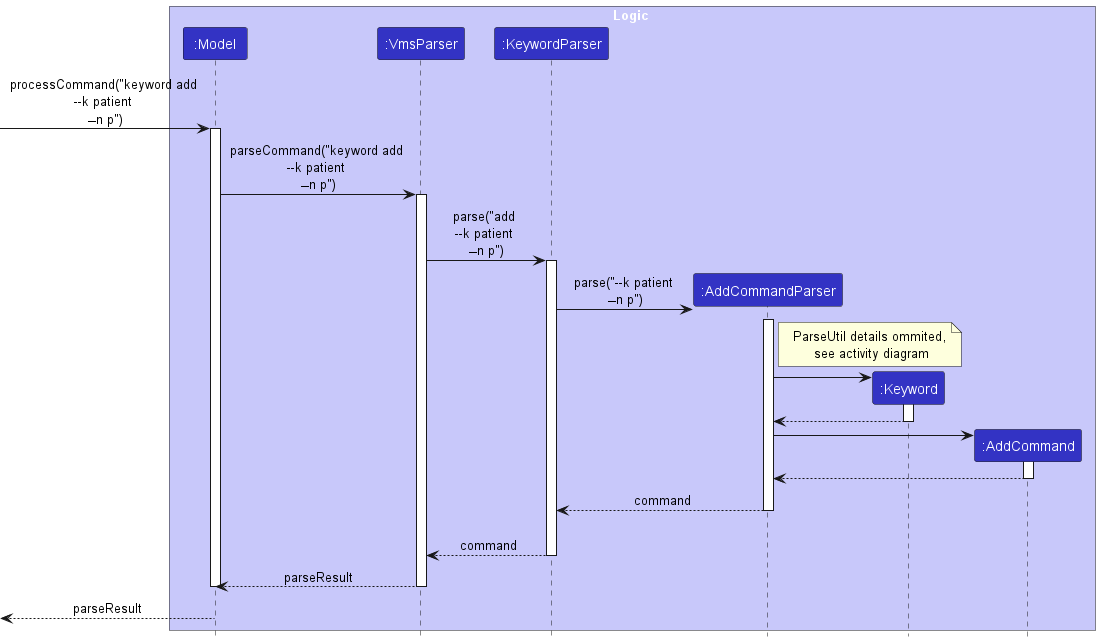

The diagram above was rendered by PlantUML. Its source (embedded in the PNG):
@startuml AddKeywordSequenceDiagram
!include ../style.puml

box Logic LOGIC_COLOR_T1
participant ":Model" as Model LOGIC_COLOR
participant ":VmsParser" as VmsParser LOGIC_COLOR
participant ":KeywordParser" as KeywordParser LOGIC_COLOR
participant ":AddCommandParser" as AddCommandParser LOGIC_COLOR
participant ":Keyword" as Keyword LOGIC_COLOR
participant ":AddCommand" as AddCommand LOGIC_COLOR
end box

[-> Model : processCommand("keyword add \n--k patient \n˗˗n p")
activate Model

Model -> VmsParser : parseCommand("keyword add \n--k patient \n˗˗n p")
activate VmsParser

VmsParser -> KeywordParser : parse("add \n--k patient \n˗˗n p")
activate KeywordParser

create AddCommandParser
KeywordParser -> AddCommandParser : parse("--k patient \n˗˗n p")
activate AddCommandParser

note right of AddCommandParser: ParseUtil details ommited,\n see activity diagram

create Keyword
AddCommandParser -> Keyword
activate Keyword

Keyword --> AddCommandParser
deactivate Keyword

create AddCommand
AddCommandParser -> AddCommand
activate AddCommand

AddCommand --> AddCommandParser
deactivate AddCommand

AddCommandParser --> KeywordParser : command
deactivate AddCommandParser
AddCommandParser -[hidden]-> KeywordParser

KeywordParser --> VmsParser : command
deactivate KeywordParser

VmsParser --> Model : parseResult
deactivate VmsParser

deactivate Model

[<--Model : parseResult
deactivate Model
@enduml